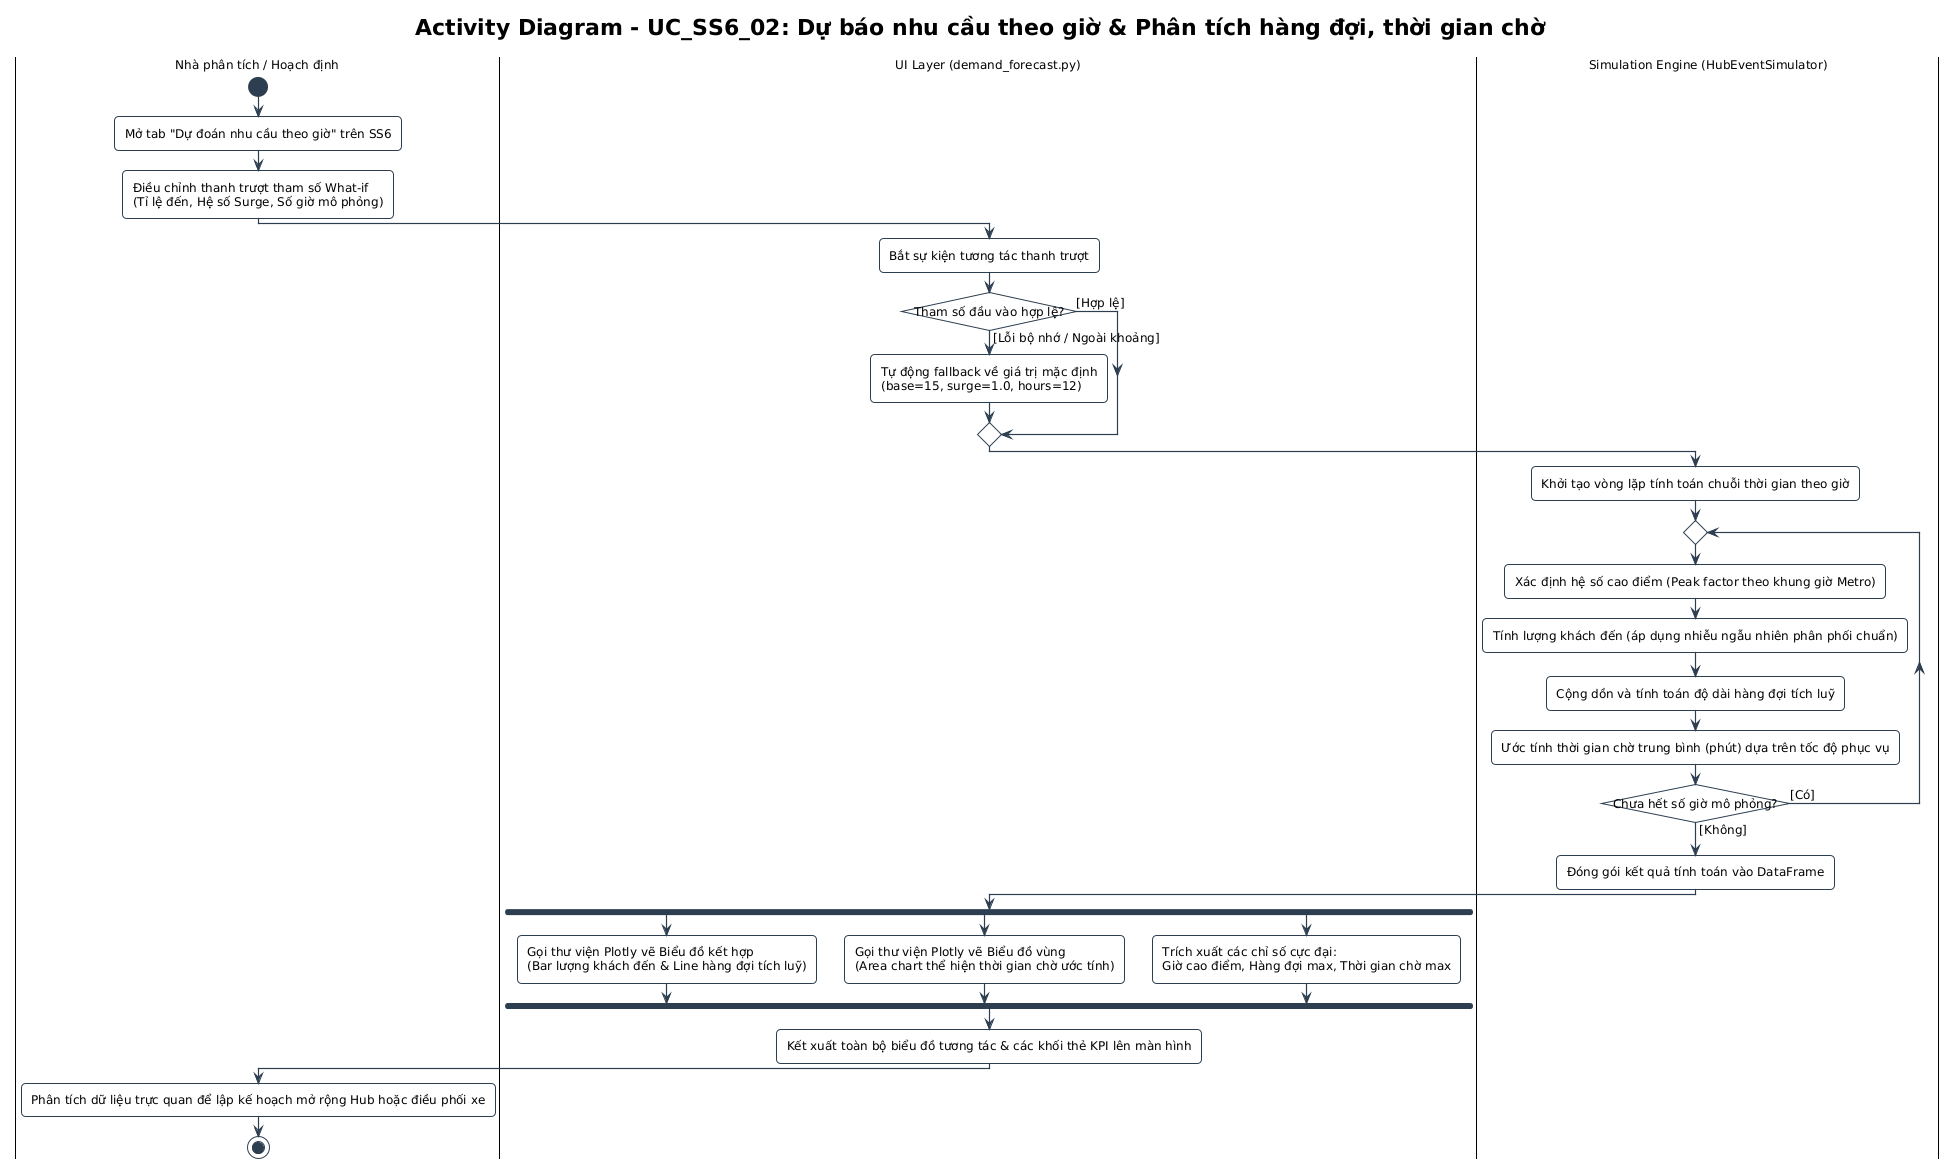

The diagram above was rendered by PlantUML. Its source (embedded in the PNG):
@startuml UC_SS6_02_HoangVanTan_activity
!pragma layout smetana
!include ../../../common.puml
skinparam activityMessageAlign center

title Activity Diagram - UC_SS6_02: Dự báo nhu cầu theo giờ & Phân tích hàng đợi, thời gian chờ

|Nhà phân tích / Hoạch định|
start
:Mở tab "Dự đoán nhu cầu theo giờ" trên SS6;
:Điều chỉnh thanh trượt tham số What-if\n(Tỉ lệ đến, Hệ số Surge, Số giờ mô phỏng);

|UI Layer (demand_forecast.py)|
:Bắt sự kiện tương tác thanh trượt;

if (Tham số đầu vào hợp lệ?) then ([Lỗi bộ nhớ / Ngoài khoảng])
  :Tự động fallback về giá trị mặc định\n(base=15, surge=1.0, hours=12);
else ([Hợp lệ])
endif

|Simulation Engine (HubEventSimulator)|
:Khởi tạo vòng lặp tính toán chuỗi thời gian theo giờ;
repeat
  :Xác định hệ số cao điểm (Peak factor theo khung giờ Metro);
  :Tính lượng khách đến (áp dụng nhiễu ngẫu nhiên phân phối chuẩn);
  :Cộng dồn và tính toán độ dài hàng đợi tích luỹ;
  :Ước tính thời gian chờ trung bình (phút) dựa trên tốc độ phục vụ;
repeat while (Chưa hết số giờ mô phỏng?) is ([Có]) not ([Không])

:Đóng gói kết quả tính toán vào DataFrame;

|UI Layer (demand_forecast.py)|
fork
  :Gọi thư viện Plotly vẽ Biểu đồ kết hợp\n(Bar lượng khách đến & Line hàng đợi tích luỹ);
fork again
  :Gọi thư viện Plotly vẽ Biểu đồ vùng\n(Area chart thể hiện thời gian chờ ước tính);
fork again
  :Trích xuất các chỉ số cực đại:\nGiờ cao điểm, Hàng đợi max, Thời gian chờ max;
end fork

:Kết xuất toàn bộ biểu đồ tương tác & các khối thẻ KPI lên màn hình;

|Nhà phân tích / Hoạch định|
:Phân tích dữ liệu trực quan để lập kế hoạch mở rộng Hub hoặc điều phối xe;
stop

@enduml